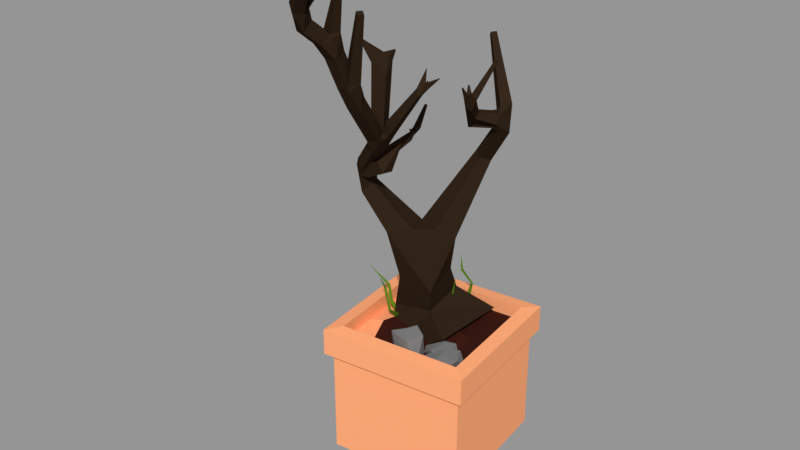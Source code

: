 # Source: Miscellaneous_family.blend  (saved by Blender 2.79.0; exported with 4.5.12 LTS)
import bpy
from mathutils import Matrix  # noqa: F401  (used for matrix-valued properties, if any)

bpy.ops.wm.read_factory_settings(use_empty=True)
scene = bpy.context.scene
scene.name = 'Plant'

# ---- collections
col_collection_1_006 = bpy.data.collections.new('Collection 1.006'); scene.collection.children.link(col_collection_1_006)

# ---- materials (node trees are filled in below, after node groups)
mat_blender_green = bpy.data.materials.new('Blender green')
mat_blender_green.alpha_threshold = 0.0
mat_blender_green.diffuse_color = (0.0999, 0.2016, 0.009721, 1.0)
mat_blender_green.roughness = 0.5
mat_blender_green.specular_intensity = 0.0
mat_blender_beige = bpy.data.materials.new('Blender Beige')
mat_blender_beige.alpha_threshold = 0.0
mat_blender_beige.diffuse_color = (1.0, 0.3977, 0.1853, 1.0)
mat_blender_beige.roughness = 0.5
mat_blender_beige.specular_intensity = 0.0
mat_blender_soil = bpy.data.materials.new('Blender soil')
mat_blender_soil.alpha_threshold = 0.0
mat_blender_soil.diffuse_color = (0.04374, 0.01096, 0.006995, 1.0)
mat_blender_soil.roughness = 0.5
mat_blender_soil.specular_intensity = 0.0
mat_blender_dark_grey = bpy.data.materials.new('Blender dark-grey')
mat_blender_dark_grey.alpha_threshold = 0.0
mat_blender_dark_grey.diffuse_color = (0.1746, 0.1746, 0.1746, 1.0)
mat_blender_dark_grey.roughness = 0.5
mat_blender_dark_grey.specular_intensity = 0.0
mat_blender_wood = bpy.data.materials.new('Blender wood')
mat_blender_wood.alpha_threshold = 0.0
mat_blender_wood.preview_render_type = 'CUBE'
mat_blender_wood.diffuse_color = (0.03007, 0.01719, 0.009664, 1.0)
mat_blender_wood.roughness = 0.5
mat_blender_wood.specular_intensity = 0.0

# ---- material node trees

# ---- meshes
me_cube_240 = bpy.data.meshes.new('Cube.240')
me_cube_240.from_pydata([(-0.06896, 0.002377, 0.2341), (-0.1478, -0.0159, 0.3345), (-0.1156, 0.007002, 0.2878), (-0.1141, 0.002734, 0.289), (-0.1117, 0.00691, 0.291), (-0.09897, -0.005764, 0.2622), (-0.09504, -0.005262, 0.2674), (-0.09765, -0.01084, 0.2645), (-0.07684, -0.005287, 0.2294), (-0.08625, -0.03462, 0.312), (-0.08296, -0.0374, 0.312), (-0.08724, -0.05177, 0.3416), (-0.07728, -0.03791, 0.2696), (-0.07179, -0.0381, 0.2698), (-0.08726, -0.03923, 0.3113), (-0.0746, -0.04164, 0.269), (-0.07517, -0.00747, 0.2473), (0.1472, -0.1184, 0.0), (0.161, -0.1295, 0.2109), (-0.1184, -0.1472, 0.0), (-0.1295, -0.161, 0.2109), (0.1184, 0.1472, 0.0), (0.1295, 0.161, 0.2109), (-0.1472, 0.1184, 0.0), (-0.161, 0.1295, 0.2109), (0.1472, -0.1184, 0.2074), (-0.1184, -0.1472, 0.2074), (-0.1472, 0.1184, 0.2074), (0.1184, 0.1472, 0.2074), (0.1317, -0.1059, 0.2662), (-0.1059, -0.1317, 0.2662), (-0.1317, 0.1059, 0.2662), (0.1059, 0.1317, 0.2662), (0.161, -0.1295, 0.2628), (-0.1295, -0.161, 0.2628), (-0.161, 0.1295, 0.2628), (0.1295, 0.161, 0.2628), (0.1317, -0.1059, 0.238), (-0.1059, -0.1317, 0.238), (-0.1317, 0.1059, 0.238), (0.1059, 0.1317, 0.238), (-0.1399, 0.05131, 0.0), (-0.1341, -0.001797, 0.0), (-0.1284, -0.0549, 0.0), (-0.1226, -0.108, 0.0), (-0.1226, -0.108, 0.2074), (-0.1284, -0.0549, 0.2074), (-0.1341, -0.001797, 0.2074), (-0.1399, 0.05131, 0.2074), (0.1429, -0.07924, 0.0), (0.1372, -0.02614, 0.0), (0.1314, 0.02697, 0.0), (0.1257, 0.08008, 0.0), (0.1257, 0.08008, 0.2074), (0.1314, 0.02697, 0.2074), (0.1372, -0.02614, 0.2074), (0.1429, -0.07924, 0.2074), (-0.1341, -0.1181, 0.2109), (-0.1404, -0.06005, 0.2109), (-0.1467, -0.001965, 0.2109), (-0.153, 0.05612, 0.2109), (0.1374, 0.08759, 0.2109), (0.1437, 0.0295, 0.2109), (0.15, -0.02859, 0.2109), (0.1563, -0.08667, 0.2109), (-0.1341, -0.1181, 0.2628), (-0.1404, -0.06005, 0.2628), (-0.1467, -0.001965, 0.2628), (-0.153, 0.05612, 0.2628), (0.1374, 0.08759, 0.2628), (0.1437, 0.0295, 0.2628), (0.15, -0.02859, 0.2628), (0.1563, -0.08667, 0.2628), (-0.1097, -0.09666, 0.2662), (-0.1149, -0.04913, 0.2662), (-0.12, -0.001608, 0.2662), (-0.1252, 0.04592, 0.2662), (0.1124, 0.07166, 0.2662), (0.1176, 0.02414, 0.2662), (0.1227, -0.02339, 0.2662), (0.1279, -0.07091, 0.2662), (-0.1097, -0.09666, 0.238), (-0.1149, -0.04913, 0.238), (-0.12, -0.001608, 0.238), (-0.1252, 0.04592, 0.238), (0.1124, 0.07166, 0.238), (0.1176, 0.02414, 0.238), (0.1227, -0.02339, 0.238), (0.1279, -0.07091, 0.238), (-0.06528, -0.1414, 0.0), (-0.01217, -0.1356, 0.0), (0.04094, -0.1299, 0.0), (0.09405, -0.1241, 0.0), (0.09405, -0.1241, 0.2074), (0.04094, -0.1299, 0.2074), (-0.01217, -0.1356, 0.2074), (-0.06528, -0.1414, 0.2074), (0.06528, 0.1414, 0.0), (0.01217, 0.1356, 0.0), (-0.04094, 0.1299, 0.0), (-0.09405, 0.1241, 0.0), (-0.09405, 0.1241, 0.2074), (-0.04094, 0.1299, 0.2074), (0.01217, 0.1356, 0.2074), (0.06528, 0.1414, 0.2074), (0.1029, -0.1358, 0.2109), (0.04478, -0.1421, 0.2109), (-0.01331, -0.1484, 0.2109), (-0.0714, -0.1547, 0.2109), (-0.1029, 0.1358, 0.2109), (-0.04478, 0.1421, 0.2109), (0.01331, 0.1484, 0.2109), (0.0714, 0.1547, 0.2109), (0.1029, -0.1358, 0.2628), (0.04478, -0.1421, 0.2628), (-0.01331, -0.1484, 0.2628), (-0.0714, -0.1547, 0.2628), (-0.1029, 0.1358, 0.2628), (-0.04478, 0.1421, 0.2628), (0.01331, 0.1484, 0.2628), (0.0714, 0.1547, 0.2628), (0.08416, -0.1111, 0.2662), (0.03663, -0.1162, 0.2662), (-0.01089, -0.1214, 0.2662), (-0.05841, -0.1265, 0.2662), (-0.08416, 0.1111, 0.2662), (-0.03663, 0.1162, 0.2662), (0.01089, 0.1214, 0.2662), (0.05841, 0.1265, 0.2662), (0.08416, -0.1111, 0.238), (0.03663, -0.1162, 0.238), (-0.01089, -0.1214, 0.238), (-0.05841, -0.1265, 0.238), (-0.08416, 0.1111, 0.238), (-0.03663, 0.1162, 0.238), (0.01089, 0.1214, 0.238), (0.05841, 0.1265, 0.238), (-0.07766, 0.05107, 0.238), (-0.03013, 0.05621, 0.238), (0.01739, 0.06136, 0.238), (0.06492, 0.06651, 0.238), (-0.07418, 0.007008, 0.2414), (-0.02498, 0.00869, 0.238), (0.02254, 0.01384, 0.2463), (0.07007, 0.01899, 0.238), (-0.08489, -0.04442, 0.2453), (-0.01983, -0.03883, 0.238), (0.02769, -0.03369, 0.2434), (0.07521, -0.02854, 0.2285), (-0.06704, -0.09335, 0.2363), (-0.02435, -0.09482, 0.2413), (0.03284, -0.08121, 0.238), (0.08036, -0.07606, 0.238), (-0.06952, -0.1023, 0.0), (-0.01641, -0.0965, 0.0), (0.0367, -0.09075, 0.0), (0.08981, -0.085, 0.0), (-0.07527, -0.04915, 0.0), (-0.02216, -0.0434, 0.0), (0.03094, -0.03764, 0.0), (0.08405, -0.03189, 0.0), (-0.08103, 0.003957, 0.0), (-0.02792, 0.009711, 0.0), (0.02519, 0.01546, 0.0), (0.0783, 0.02122, 0.0), (-0.08678, 0.05707, 0.0), (-0.03367, 0.06282, 0.0), (0.01944, 0.06857, 0.0), (0.07254, 0.07433, 0.0), (0.01322, -0.09191, 0.2115), (0.04184, -0.08036, 0.238), (0.04842, -0.1102, 0.238), (0.006362, -0.1147, 0.238), (-0.02621, -0.08775, 0.238), (-0.004288, -0.0665, 0.238), (0.04694, -0.09085, 0.2884), (0.03074, -0.1173, 0.2808), (-0.01537, -0.1034, 0.2806), (-0.01878, -0.07606, 0.2678), (0.02265, -0.07782, 0.2939), (0.01245, -0.09167, 0.2904), (0.05917, -0.05269, 0.2335), (0.06717, -0.02925, 0.2404), (0.08873, -0.0409, 0.2404), (0.06944, -0.06884, 0.2404), (0.03595, -0.07446, 0.2404), (0.03455, -0.05, 0.2404), (0.07622, -0.03166, 0.2538), (0.08379, -0.05538, 0.2518), (0.05115, -0.07609, 0.2517), (0.03276, -0.06381, 0.2483), (0.05556, -0.03957, 0.2552), (0.05862, -0.05304, 0.2543), (0.07951, -0.07558, 0.2299), (0.08494, -0.0452, 0.2386), (0.1137, -0.05547, 0.2386), (0.09521, -0.09352, 0.2386), (0.05504, -0.1068, 0.2386), (0.04869, -0.07692, 0.2386), (0.09653, -0.04645, 0.2552), (0.1103, -0.07424, 0.2527), (0.07407, -0.1059, 0.2527), (0.04909, -0.09427, 0.2484), (0.07259, -0.06011, 0.2571), (0.07891, -0.07611, 0.2559), (0.02747, 0.1225, 0.7847), (0.03396, 0.1176, 0.7908), (0.02774, 0.1094, 0.7908), (0.04621, -0.2481, 0.9028), (0.03839, -0.2428, 0.9068), (0.04409, -0.2343, 0.9068), (0.08951, -0.0326, 0.749), (0.1406, -0.0299, 0.7981), (0.1359, -0.03179, 0.8008), (0.1338, -0.02647, 0.8008), (-0.02598, -0.07974, 0.7965), (-0.05914, -0.1262, 0.8207), (0.04671, -0.08983, 0.7828), (0.0586, -0.06928, 0.7627), (-0.03205, -0.1046, 0.5854), (-0.04612, -0.07803, 0.5983), (-0.01496, -0.07614, 0.635), (-0.08382, -0.01099, 0.2672), (-0.08725, 0.07233, 0.2827), (-0.003817, 0.07291, 0.298), (-0.0003927, -0.01041, 0.2825), (-0.066, -0.04398, 0.1771), (-0.06066, 0.1073, 0.1771), (0.06421, 0.1029, 0.2625), (0.05887, -0.04839, 0.2625), (0.02452, -0.2685, 0.9329), (0.01564, -0.2648, 0.9367), (0.01954, -0.2556, 0.9368), (0.05212, -0.3577, 0.9856), (0.04729, -0.3549, 0.9907), (0.05109, -0.3484, 0.9907), (0.02098, -0.3019, 0.9407), (0.01694, -0.3037, 0.9447), (0.01459, -0.2982, 0.9447), (-0.0107, -0.01756, 0.685), (-0.01413, -0.01712, 0.6866), (-0.01365, -0.01334, 0.6866), (-0.02999, -0.03848, 0.6452), (0.0499, 0.02084, 0.6501), (0.03499, 0.03929, 0.65), (0.04869, 0.002372, 0.7264), (0.1128, -0.04423, 0.7342), (0.1034, -0.04801, 0.7397), (0.09908, -0.03736, 0.7397), (0.1385, -0.02458, 0.7981), (0.08856, -0.03985, 0.7311), (0.1001, -0.03906, 0.7353), (0.09396, -0.04524, 0.7353), (0.08714, -0.03423, 0.749), (0.09473, -0.03367, 0.7311), (0.06162, 0.007017, 0.6785), (0.06493, 0.013, 0.6891), (0.07857, 0.01088, 0.6877), (0.0984, -0.03787, 0.7085), (0.08689, -0.04034, 0.7136), (0.08913, -0.03166, 0.7229), (0.105, -0.03373, 0.7266), (0.08119, 0.04515, 0.6616), (0.08683, 0.04288, 0.6771), (0.1007, 0.03952, 0.6802), (0.07486, 0.005206, 0.6763), (0.004796, -0.2252, 0.7718), (-0.01779, -0.2255, 0.7718), (-0.01809, -0.2052, 0.7816), (0.004494, -0.2048, 0.7816), (0.005184, -0.2514, 0.8267), (-0.01751, -0.2519, 0.827), (-0.01773, -0.2313, 0.8376), (0.004981, -0.2326, 0.8393), (0.01635, -0.2097, 0.7819), (0.005072, -0.2266, 0.7819), (-0.01042, -0.2162, 0.7898), (0.0008579, -0.1993, 0.7898), (0.05191, -0.2396, 0.9028), (-0.01977, -0.1267, 0.65), (-0.04518, -0.1194, 0.6636), (-0.02416, -0.1142, 0.6642), (8.515e-05, -0.1896, 0.7251), (-0.0415, -0.1335, 0.6501), (-0.04232, -0.1311, 0.6818), (-0.02048, -0.1246, 0.6821), (-0.01943, -0.2039, 0.7342), (-0.02451, -0.1877, 0.7491), (-0.002911, -0.1809, 0.7491), (0.09068, 0.05455, 0.6896), (0.0216, 0.1145, 0.7843), (0.07758, 0.06285, 0.6762), (0.08985, 0.08165, 0.6777), (0.1031, 0.07153, 0.6903), (0.1031, 0.06674, 0.6386), (0.08998, 0.04879, 0.6426), (0.07787, 0.06143, 0.6537), (0.05533, 0.08526, 0.5691), (0.02679, 0.08027, 0.5841), (0.08934, 0.07964, 0.6513), (0.04488, 0.06629, 0.5776), (0.01306, -0.01662, 0.4582), (0.03782, 0.09911, 0.5763), (-0.03179, 0.001643, 0.4579), (-0.008669, 0.04008, 0.4332), (0.03213, 0.01775, 0.4332), (-0.01128, -0.09758, 0.6576), (-0.01138, -0.1179, 0.6576), (-0.02726, -0.0975, 0.6702), (-5.131e-05, -0.1171, 0.6734), (-0.01471, -0.1171, 0.6849), (0.0496, -0.1024, 0.7424), (0.04952, -0.1137, 0.7423), (-0.08765, -0.06624, 0.5546), (-0.09629, -0.08972, 0.5542), (-0.109, -0.0847, 0.5722), (-0.09903, -0.06495, 0.5726), (-0.0764, -0.07639, 0.5726), (-0.0863, -0.09705, 0.5726), (-0.03805, -0.09476, 0.6176), (-0.1014, -0.0898, 0.5882), (-0.09202, -0.06902, 0.5876), (-0.04795, -0.1154, 0.6176), (-0.06297, -0.1082, 0.6334), (-0.05307, -0.08756, 0.6334), (-0.09893, -0.04606, 0.5594), (-0.08562, -0.05998, 0.5854), (-0.1086, -0.05352, 0.5752), (-0.0771, -0.05347, 0.5706), (-0.04668, -0.01077, 0.6147), (-0.03966, -0.01977, 0.6147), (-0.04524, -0.02412, 0.6237), (-0.04491, -0.01029, 0.6303), (-0.05905, -0.06463, 0.4486), (-0.07113, -0.02141, 0.433), (-0.01835, -0.04346, 0.4602), (-0.1024, -0.08, 0.5198), (-0.1147, -0.0552, 0.518), (-0.09621, -0.04514, 0.5356), (-0.08437, -0.06973, 0.538), (-0.02968, -0.09277, 0.6607), (-0.05113, -0.1002, 0.662), (-0.02873, -0.09252, 0.6799), (-0.02139, -0.1139, 0.6784), (-0.04252, -0.1212, 0.6833), (-0.0226, -0.08958, 0.7803), (-0.01763, -0.1122, 0.7597), (-0.04003, -0.1217, 0.7814), (-0.03391, -0.08786, 0.7818), (-0.02254, -0.09633, 0.7928), (-0.036, -0.09583, 0.7937), (-0.02563, -0.07786, 0.7936), (-0.04511, -0.09872, 0.7663), (-0.06069, -0.1284, 0.8192), (-0.03321, -0.1163, 0.8001), (0.04454, -0.1024, 0.7542), (0.05533, -0.1035, 0.7634), (0.04583, -0.113, 0.7559), (0.04623, -0.08817, 0.7812), (0.05039, -0.09497, 0.7538), (0.058, -0.09598, 0.7538), (0.05671, -0.06909, 0.7629), (0.05742, -0.09724, 0.7609), (0.05517, -0.09879, 0.7576), (0.05528, -0.102, 0.7626), (0.04936, -0.1022, 0.7626), (0.052, -0.09268, 0.7651), (-0.03135, -0.08195, 0.5801), (-0.07284, -0.09427, 0.5617), (-0.04844, -0.1008, 0.6002), (-0.01565, -0.07385, 0.6344), (-0.05668, -0.03095, 0.3447), (-0.0589, 0.03155, 0.37), (0.006356, 0.03983, 0.3551), (0.008571, -0.02266, 0.3299), (0.01317, -0.2481, 0.8721), (0.005056, -0.2631, 0.8711), (-0.01029, -0.2588, 0.8767), (-0.002974, -0.2412, 0.8767), (0.02803, -0.2591, 0.9335), (0.001935, -0.2748, 0.8543), (-0.02045, -0.2718, 0.8543), (-0.01853, -0.2576, 0.8718), (-0.002871, -0.3085, 0.8822), (0.001687, -0.2766, 0.885), (-0.02468, -0.3003, 0.8787), (-0.02242, -0.2889, 0.8977), (-0.0004799, -0.2926, 0.8983), (0.009198, -0.3154, 0.9138), (0.003084, -0.3356, 0.9178), (-0.00899, -0.3285, 0.9304), (0.0005087, -0.3123, 0.9304), (0.05593, -0.3512, 0.9856), (-0.003442, -0.3178, 0.9246), (-0.009665, -0.3035, 0.9246), (0.01863, -0.2965, 0.9407), (-0.02889, -0.008825, 0.6366), (-0.01021, -0.01378, 0.685), (-0.03807, -0.01664, 0.6403), (-0.03007, -0.01787, 0.6365), (-0.03849, -0.02415, 0.6299), (-0.03974, -0.02051, 0.6356), (-0.03325, -0.01829, 0.6356), (-0.03144, -0.02589, 0.6335), (-0.03651, -0.02762, 0.6335), (-0.03242, -0.02305, 0.6379), (0.08952, 0.04081, 0.6518), (0.04598, 0.04519, 0.6698), (0.05239, 0.001829, 0.725), (0.06206, 0.02927, 0.6705), (0.04501, 0.01288, 0.703), (0.0513, 0.01628, 0.71), (0.05013, -0.0002736, 0.7242), (0.08856, -0.03985, 0.7311), (0.09396, -0.04524, 0.7353), (0.1007, 0.03952, 0.6802), (0.08423, 0.04995, 0.6802), (0.08119, 0.04515, 0.6616), (0.09766, 0.03397, 0.6624), (-0.02416, -0.1142, 0.6642), (-0.01809, -0.2052, 0.7816), (-0.01779, -0.2255, 0.7718), (0.004796, -0.2252, 0.7718), (-0.04518, -0.1194, 0.6636), (-0.01977, -0.1267, 0.65), (-0.05113, -0.1002, 0.662), (-0.04518, -0.1194, 0.6636), (-0.02416, -0.1142, 0.6642), (-0.02968, -0.09277, 0.6607), (0.005056, -0.2631, 0.8711), (0.05159, -0.097, 0.7619), (-0.01853, -0.2576, 0.8718), (-0.02045, -0.2718, 0.8543), (0.001935, -0.2748, 0.8543), (0.08794, 0.04004, 0.6746), (-0.009665, -0.3035, 0.9246), (-0.003442, -0.3178, 0.9246), (0.001931, -0.2995, 0.917), (-0.03974, -0.02051, 0.6356), (-0.03849, -0.02415, 0.6299), (-0.032, -0.02193, 0.6299), (0.07758, 0.06285, 0.6762), (0.07787, 0.06143, 0.6537), (0.08913, 0.04056, 0.652), (-0.01062, 0.1014, 0.2318), (0.01908, 0.03853, 0.3404), (0.002278, 0.05609, 0.2851), (-0.002085, 0.05787, 0.2871), (-0.002371, 0.05407, 0.2844), (0.005372, 0.0814, 0.265), (-8.857e-05, 0.08226, 0.2682), (0.005753, 0.08529, 0.2691), (0.001084, 0.1039, 0.2327), (-0.0115, 0.09574, 0.3196), (-0.01281, 0.09977, 0.3204), (-0.0148, 0.0992, 0.3535), (0.0001925, 0.1162, 0.2833), (-0.004078, 0.1195, 0.2824), (-0.008262, 0.09882, 0.3213), (9.235e-05, 0.1207, 0.2838), (-0.006525, 0.1012, 0.249)], [(440, 403)], [(2, 1, 4), (7, 2, 5), (0, 6, 16), (5, 6, 0), (16, 7, 8), (11, 9, 14), (11, 10, 9), (14, 12, 15), (9, 12, 14), (8, 0, 13), (12, 8, 15), (16, 8, 12), (13, 16, 12), (2, 3, 1), (3, 4, 1), (7, 3, 2), (2, 4, 6, 5), (12, 9, 10, 13), (16, 6, 7), (3, 7, 6, 4), (8, 7, 5), (8, 5, 0), (11, 14, 10), (15, 13, 10, 14), (13, 0, 16), (15, 8, 13), (89, 96, 26, 19), (41, 48, 27, 23), (97, 104, 28, 21), (49, 56, 25, 17), (168, 97, 21, 52), (109, 24, 35, 117), (108, 20, 26, 96), (60, 24, 27, 48), (112, 22, 28, 104), (64, 18, 25, 56), (125, 31, 39, 133), (105, 18, 33, 113), (61, 22, 36, 69), (57, 20, 34, 65), (124, 30, 34, 116), (76, 31, 35, 68), (128, 32, 36, 120), (80, 29, 33, 72), (152, 129, 37, 88), (121, 29, 37, 129), (77, 32, 40, 85), (73, 30, 38, 81), (31, 76, 84, 39), (76, 75, 83, 84), (75, 74, 82, 83), (74, 73, 81, 82), (29, 80, 88, 37), (80, 79, 87, 88), (79, 78, 86, 87), (78, 77, 85, 86), (136, 140, 85, 40), (140, 144, 86, 85), (144, 148, 87, 86), (148, 152, 88, 87), (32, 77, 69, 36), (77, 78, 70, 69), (78, 79, 71, 70), (79, 80, 72, 71), (30, 73, 65, 34), (73, 74, 66, 65), (74, 75, 67, 66), (75, 76, 68, 67), (24, 60, 68, 35), (60, 59, 67, 68), (59, 58, 66, 67), (58, 57, 65, 66), (18, 64, 72, 33), (64, 63, 71, 72), (63, 62, 70, 71), (62, 61, 69, 70), (22, 61, 53, 28), (61, 62, 54, 53), (62, 63, 55, 54), (63, 64, 56, 55), (20, 57, 45, 26), (57, 58, 46, 45), (58, 59, 47, 46), (59, 60, 48, 47), (92, 156, 49, 17), (156, 160, 50, 49), (160, 164, 51, 50), (164, 168, 52, 51), (21, 28, 53, 52), (52, 53, 54, 51), (51, 54, 55, 50), (50, 55, 56, 49), (19, 26, 45, 44), (44, 45, 46, 43), (43, 46, 47, 42), (42, 47, 48, 41), (42, 41, 165, 161), (161, 165, 166, 162), (162, 166, 167, 163), (163, 167, 168, 164), (43, 42, 161, 157), (157, 161, 162, 158), (158, 162, 163, 159), (159, 163, 164, 160), (44, 43, 157, 153), (153, 157, 158, 154), (154, 158, 159, 155), (155, 159, 160, 156), (19, 44, 153, 89), (89, 153, 154, 90), (90, 154, 155, 91), (91, 155, 156, 92), (82, 81, 149, 145), (145, 149, 150, 146), (146, 150, 151, 147), (147, 151, 152, 148), (83, 82, 145, 141), (141, 145, 146, 142), (142, 146, 147, 143), (143, 147, 148, 144), (84, 83, 141, 137), (137, 141, 142, 138), (138, 142, 143, 139), (139, 143, 144, 140), (39, 84, 137, 133), (133, 137, 138, 134), (134, 138, 139, 135), (135, 139, 140, 136), (30, 124, 132, 38), (124, 123, 131, 132), (123, 122, 130, 131), (122, 121, 129, 130), (81, 38, 132, 149), (149, 132, 131, 150), (150, 131, 130, 151), (151, 130, 129, 152), (31, 125, 117, 35), (125, 126, 118, 117), (126, 127, 119, 118), (127, 128, 120, 119), (29, 121, 113, 33), (121, 122, 114, 113), (122, 123, 115, 114), (123, 124, 116, 115), (20, 108, 116, 34), (108, 107, 115, 116), (107, 106, 114, 115), (106, 105, 113, 114), (32, 128, 136, 40), (128, 127, 135, 136), (127, 126, 134, 135), (126, 125, 133, 134), (24, 109, 101, 27), (109, 110, 102, 101), (110, 111, 103, 102), (111, 112, 104, 103), (18, 105, 93, 25), (105, 106, 94, 93), (106, 107, 95, 94), (107, 108, 96, 95), (22, 112, 120, 36), (112, 111, 119, 120), (111, 110, 118, 119), (110, 109, 117, 118), (41, 23, 100, 165), (165, 100, 99, 166), (166, 99, 98, 167), (167, 98, 97, 168), (23, 27, 101, 100), (100, 101, 102, 99), (99, 102, 103, 98), (98, 103, 104, 97), (17, 25, 93, 92), (92, 93, 94, 91), (91, 94, 95, 90), (90, 95, 96, 89), (169, 170, 171), (170, 169, 174), (169, 171, 172), (169, 172, 173), (169, 173, 174), (170, 174, 179), (171, 170, 175), (172, 171, 176), (173, 172, 177), (174, 173, 178), (170, 179, 175), (171, 175, 176), (172, 176, 177), (173, 177, 178), (174, 178, 179), (175, 179, 180), (176, 175, 180), (177, 176, 180), (178, 177, 180), (179, 178, 180), (181, 182, 183), (182, 181, 186), (181, 183, 184), (181, 184, 185), (181, 185, 186), (182, 186, 191), (183, 182, 187), (184, 183, 188), (185, 184, 189), (186, 185, 190), (182, 191, 187), (183, 187, 188), (184, 188, 189), (185, 189, 190), (186, 190, 191), (187, 191, 192), (188, 187, 192), (189, 188, 192), (190, 189, 192), (191, 190, 192), (193, 194, 195), (194, 193, 198), (193, 195, 196), (193, 196, 197), (193, 197, 198), (194, 198, 203), (195, 194, 199), (196, 195, 200), (197, 196, 201), (198, 197, 202), (194, 203, 199), (195, 199, 200), (196, 200, 201), (197, 201, 202), (198, 202, 203), (199, 203, 204), (200, 199, 204), (201, 200, 204), (202, 201, 204), (203, 202, 204), (335, 333, 374), (333, 371, 374), (372, 334, 303), (279, 322, 319), (359, 360, 311), (211, 414, 251), (373, 372, 304), (372, 303, 304), (303, 335, 301), (254, 413, 253), (264, 263, 418), (289, 291, 263), (381, 431, 377), (400, 330, 399), (280, 425, 341), (279, 319, 307), (283, 279, 307), (280, 281, 308), (355, 430, 359), (311, 360, 312), (359, 311, 355), (340, 308, 306), (296, 441, 291), (307, 319, 306), (319, 324, 306), (280, 283, 281), (324, 340, 306), (323, 322, 283), (322, 279, 283), (401, 399, 398), (400, 331, 330), (327, 315, 316), (331, 401, 332), (331, 400, 401), (212, 261, 249), (247, 213, 214, 248), (332, 401, 398), (261, 248, 214), (315, 336, 314), (268, 276, 277), (408, 245, 412), (241, 239, 397), (237, 395, 238), (234, 392, 235), (232, 230, 379), (267, 266, 275), (214, 212, 249), (382, 381, 377), (291, 434, 263), (434, 262, 263), (262, 442, 296), (401, 402, 399), (375, 376, 380), (388, 436, 391), (252, 259, 247), (262, 416, 263), (377, 429, 376), (376, 433, 380), (380, 432, 381), (250, 259, 252), (260, 259, 250), (341, 428, 340), (260, 248, 261), (252, 247, 248), (260, 250, 248), (340, 427, 308), (308, 426, 280), (281, 419, 307), (346, 354, 347), (345, 352, 348), (307, 419, 424), (346, 349, 354), (349, 350, 354), (275, 421, 267), (267, 420, 268), (263, 415, 418), (406, 417, 262), (248, 414, 252), (252, 413, 250), (207, 205, 290), (348, 352, 350), (391, 435, 437), (400, 438, 401), (210, 208, 278), (261, 246, 258), (283, 423, 281), (268, 269, 276), (329, 332, 396), (357, 312, 356), (356, 360, 362), (257, 256, 260), (259, 265, 258), (422, 269, 273), (271, 422, 270), (282, 283, 424), (282, 285, 288), (290, 289, 207), (289, 293, 206), (295, 297, 294), (296, 299, 298), (297, 302, 299), (295, 298, 300), (300, 298, 301), (298, 302, 303), (301, 305, 297), (355, 306, 308), (355, 310, 357), (322, 320, 318), (319, 321, 324), (327, 316, 326), (331, 327, 326), (325, 327, 332), (330, 331, 328), (333, 335, 339), (337, 333, 336), (352, 344, 347), (351, 349, 345), (351, 350, 215), (353, 352, 347), (354, 350, 216), (353, 354, 216), (217, 357, 356), (217, 355, 357), (358, 430, 355), (358, 217, 430), (218, 359, 361), (362, 360, 218), (361, 359, 430), (361, 362, 218), (366, 362, 430), (366, 356, 362), (369, 368, 219), (221, 369, 219), (367, 220, 370), (370, 221, 367), (370, 369, 221), (232, 375, 378), (379, 230, 375), (383, 384, 387), (397, 399, 396), (241, 398, 240), (404, 438, 439), (405, 438, 242), (404, 403, 242), (443, 434, 409), (243, 244, 443), (410, 407, 244), (408, 410, 243), (409, 407, 411), (412, 410, 408), (245, 411, 410), (408, 411, 245), (253, 211, 254), (253, 413, 414), (211, 253, 414), (211, 251, 254), (381, 432, 431), (280, 426, 425), (296, 442, 441), (249, 261, 214), (247, 246, 212, 213), (229, 226, 227, 228), (212, 246, 261), (241, 240, 239), (237, 236, 395), (234, 233, 392), (232, 231, 230), (337, 336, 315, 327), (214, 213, 212), (291, 441, 434), (434, 443, 262), (262, 443, 442), (401, 438, 402), (387, 437, 388), (262, 417, 416), (377, 431, 429), (376, 429, 433), (380, 433, 432), (341, 425, 428), (340, 428, 427), (305, 374, 373, 304), (308, 427, 426), (275, 276, 269, 422), (281, 423, 419), (424, 283, 307), (371, 333, 334, 372), (275, 422, 421), (267, 421, 420), (301, 335, 374, 305), (263, 416, 415), (406, 418, 417), (251, 248, 250, 413, 254), (264, 418, 294, 293), (248, 251, 414), (252, 414, 413), (207, 206, 205), (266, 267, 286, 282), (375, 380, 270, 273), (267, 268, 287, 286), (394, 386, 385, 390), (268, 277, 288, 287), (272, 271, 381, 382), (274, 282, 288, 277), (390, 385, 383, 389), (380, 381, 271, 270), (273, 272, 378, 375), (299, 292, 293, 294), (337, 327, 325, 338), (280, 341, 323, 283), (388, 389, 383, 387), (274, 275, 266, 282), (291, 292, 299, 296), (313, 339, 338, 325), (341, 340, 324, 323), (314, 336, 339, 313), (378, 272, 382, 377), (391, 436, 435), (437, 387, 386, 394), (258, 246, 247, 259), (345, 349, 346), (418, 406, 295, 294), (400, 439, 438), (210, 209, 208), (262, 296, 295, 406), (264, 293, 289, 263), (399, 330, 329, 396), (394, 390, 391, 437), (268, 420, 269), (356, 312, 360), (255, 259, 260, 256), (265, 259, 255), (257, 261, 258, 265), (260, 261, 257), (418, 265, 255, 417), (417, 255, 256, 416), (416, 256, 257, 415), (418, 415, 257, 265), (421, 271, 272, 420), (422, 271, 421), (420, 272, 273, 269), (274, 278, 208, 275), (273, 270, 422), (276, 275, 208, 209), (277, 276, 209, 210), (277, 210, 278, 274), (419, 423, 284, 285), (283, 284, 423), (419, 285, 282, 424), (283, 286, 287, 284), (282, 286, 283), (285, 284, 287, 288), (292, 291, 290, 205), (206, 207, 289), (293, 292, 205, 206), (305, 304, 302, 297), (290, 291, 289), (294, 297, 299), (296, 298, 295), (297, 295, 300), (298, 299, 302), (300, 301, 297), (298, 303, 301), (281, 307, 309, 310), (303, 302, 304), (309, 307, 306), (308, 281, 310, 355), (306, 311, 312, 309), (310, 309, 312, 357), (314, 313, 317, 318), (311, 306, 355), (315, 314, 318, 320), (315, 320, 321, 316), (316, 321, 317, 313), (318, 317, 319, 322), (320, 323, 324, 321), (319, 317, 321), (322, 323, 320), (316, 313, 328, 326), (328, 313, 325), (328, 325, 329, 330), (331, 326, 328), (332, 327, 331), (334, 337, 338, 303), (329, 325, 332), (333, 337, 334), (335, 303, 338, 339), (427, 428, 342, 343), (336, 333, 339), (427, 343, 344, 426), (426, 344, 352, 425), (425, 352, 342, 428), (342, 345, 346, 343), (344, 343, 346, 347), (352, 353, 216, 350), (345, 342, 352), (351, 345, 348), (351, 215, 349), (215, 350, 349), (351, 348, 350), (313, 367, 368, 314), (353, 347, 354), (430, 217, 356), (358, 355, 217), (218, 360, 359), (362, 361, 430), (366, 430, 356), (314, 368, 369, 315), (316, 315, 369, 220), (313, 316, 220, 367), (222, 371, 372, 223), (367, 219, 368), (221, 219, 367), (369, 370, 220), (224, 223, 372, 373), (225, 224, 373, 374), (225, 374, 371, 222), (227, 226, 222, 223), (227, 223, 224, 228), (228, 224, 225, 229), (226, 229, 225, 222), (376, 230, 231, 377), (375, 230, 376), (378, 377, 231, 232), (432, 433, 383, 385), (232, 379, 375), (431, 432, 385, 386), (431, 386, 384, 429), (429, 384, 383, 433), (388, 392, 233, 389), (387, 384, 386), (390, 389, 233, 234), (391, 390, 234, 235), (391, 235, 392, 388), (437, 395, 236, 388), (436, 388, 236, 237), (436, 237, 238, 435), (435, 238, 395, 437), (396, 332, 241, 397), (398, 241, 332), (399, 239, 240, 398), (239, 399, 397), (442, 244, 407, 441), (404, 242, 438), (405, 402, 438), (405, 242, 403), (443, 244, 442), (434, 441, 407, 409), (409, 243, 443), (410, 244, 243), (410, 411, 407), (408, 243, 409), (411, 408, 409), (412, 245, 410), (447, 445, 446), (448, 445, 447), (451, 446, 449), (451, 447, 446), (450, 446, 448), (457, 456, 453, 454), (444, 449, 450), (452, 451, 449), (460, 451, 452), (455, 453, 458), (458, 456, 459), (453, 456, 458), (452, 444, 457), (456, 452, 459), (460, 452, 456), (456, 457, 460), (448, 446, 445), (451, 450, 447), (450, 448, 447), (450, 449, 446), (460, 450, 451), (460, 444, 450), (452, 449, 444), (455, 454, 453), (455, 458, 454), (459, 457, 454, 458), (457, 444, 460), (459, 452, 457)])
me_cube_240.polygons.foreach_set('material_index', [0, 0, 0, 0, 0, 0, 0, 0, 0, 0, 0, 0, 0, 0, 0, 0, 0, 0, 0, 0, 0, 0, 0, 0, 0, 0, 1, 1, 1, 1, 1, 1, 1, 1, 1, 1, 1, 1, 1, 1, 1, 1, 1, 1, 2, 1, 1, 1, 1, 1, 1, 1, 1, 1, 1, 1, 2, 2, 2, 2, 1, 1, 1, 1, 1, 1, 1, 1, 1, 1, 1, 1, 1, 1, 1, 1, 1, 1, 1, 1, 1, 1, 1, 1, 1, 1, 1, 1, 1, 1, 1, 1, 1, 1, 1, 1, 1, 1, 1, 1, 1, 1, 1, 1, 1, 1, 1, 1, 1, 1, 1, 1, 1, 2, 2, 2, 1, 2, 2, 2, 1, 2, 2, 2, 1, 2, 2, 2, 1, 1, 1, 1, 1, 2, 2, 2, 1, 1, 1, 1, 1, 1, 1, 1, 1, 1, 1, 1, 1, 1, 1, 1, 1, 1, 1, 1, 1, 1, 1, 1, 1, 1, 1, 1, 1, 1, 1, 1, 1, 1, 1, 1, 1, 1, 1, 1, 3, 3, 3, 3, 3, 3, 3, 3, 3, 3, 3, 3, 3, 3, 3, 3, 3, 3, 3, 3, 3, 3, 3, 3, 3, 3, 3, 3, 3, 3, 3, 3, 3, 3, 3, 3, 3, 3, 3, 3, 3, 3, 3, 3, 3, 3, 3, 3, 3, 3, 3, 3, 3, 3, 3, 3, 3, 3, 3, 3, 4, 4, 4, 4, 4, 4, 4, 4, 4, 4, 4, 4, 4, 4, 4, 4, 4, 4, 4, 4, 4, 4, 4, 4, 4, 4, 4, 4, 4, 4, 4, 4, 4, 4, 4, 4, 4, 4, 4, 4, 4, 4, 4, 4, 4, 4, 4, 4, 4, 4, 4, 4, 4, 4, 4, 4, 4, 4, 4, 4, 4, 4, 4, 4, 4, 4, 4, 4, 4, 4, 4, 4, 4, 4, 4, 4, 4, 4, 4, 4, 4, 4, 4, 4, 4, 4, 4, 4, 4, 4, 4, 4, 4, 4, 4, 4, 4, 4, 4, 4, 4, 4, 4, 4, 4, 4, 4, 4, 4, 4, 4, 4, 4, 4, 4, 4, 4, 4, 4, 4, 4, 4, 4, 4, 4, 4, 4, 4, 4, 4, 4, 4, 4, 4, 4, 4, 4, 4, 4, 4, 4, 4, 4, 4, 4, 4, 4, 4, 4, 4, 4, 4, 4, 4, 4, 4, 4, 4, 4, 4, 4, 4, 4, 4, 4, 4, 4, 4, 4, 4, 4, 4, 4, 4, 4, 4, 4, 4, 4, 4, 4, 4, 4, 4, 4, 4, 4, 4, 4, 4, 4, 4, 4, 4, 4, 4, 4, 4, 4, 4, 4, 4, 4, 4, 4, 4, 4, 4, 4, 4, 4, 4, 4, 4, 4, 4, 4, 4, 4, 4, 4, 4, 4, 4, 4, 4, 4, 4, 4, 4, 4, 4, 4, 4, 4, 4, 4, 4, 4, 4, 4, 4, 4, 4, 4, 4, 4, 4, 4, 4, 4, 4, 4, 4, 4, 4, 4, 4, 4, 4, 4, 4, 4, 4, 4, 4, 4, 4, 4, 4, 4, 4, 4, 4, 4, 4, 4, 4, 4, 4, 4, 4, 4, 4, 4, 4, 4, 4, 4, 4, 4, 4, 4, 4, 4, 4, 4, 4, 4, 4, 4, 4, 4, 4, 4, 4, 4, 4, 4, 4, 4, 4, 4, 4, 4, 4, 4, 4, 4, 4, 4, 4, 4, 4, 4, 4, 4, 4, 4, 4, 4, 4, 4, 4, 4, 4, 4, 4, 4, 4, 4, 4, 4, 4, 4, 4, 4, 4, 4, 4, 4, 4, 4, 0, 0, 0, 0, 0, 0, 0, 0, 0, 0, 0, 0, 0, 0, 0, 0, 0, 0, 0, 0, 0, 0, 0, 0, 0, 0, 0, 0])
me_cube_240.materials.append(mat_blender_green)
me_cube_240.materials.append(mat_blender_beige)
me_cube_240.materials.append(mat_blender_soil)
me_cube_240.materials.append(mat_blender_dark_grey)
me_cube_240.materials.append(mat_blender_wood)
me_cube_240.use_remesh_preserve_volume = False
me_cube_240.use_remesh_preserve_attributes = False
me_cube_240.use_mirror_vertex_groups = False
me_cube_240.update()

# ---- objects
ob_plant_grass_002 = bpy.data.objects.new('Plant-Grass.002', me_cube_240)

# ---- transforms, parenting, visibility, modifiers, constraints
ob_plant_grass_002.location = (0.0, 0.0, 0.0)
ob_plant_grass_002.lineart.crease_threshold = 0.0

# ---- collection membership
col_collection_1_006.objects.link(ob_plant_grass_002)

# ---- scene / render settings (as saved in the file)
scene.frame_start = 1; scene.frame_end = 250; scene.frame_set(1)
scene.render.engine = 'BLENDER_EEVEE_NEXT'
scene.render.image_settings.exr_codec = 'NONE'
scene.render.resolution_percentage = 50
scene.render.dither_intensity = 0.0
scene.render.simplify_subdivision_render = 0
scene.render.simplify_child_particles_render = 0.0
scene.cycles.use_denoising = False
scene.cycles.samples = 128
scene.cycles.sampling_pattern = 'TABULATED_SOBOL'
scene.cycles.use_adaptive_sampling = False
scene.cycles.use_light_tree = False
scene.cycles.blur_glossy = 0.0
scene.cycles.sample_clamp_indirect = 0.0
scene.view_settings.view_transform = 'Standard'
bpy.context.view_layer.update()

# ---- added for rendering (the .blend has no active camera and no usable light): camera, sun + grey world if the file has none
cam_auto = bpy.data.cameras.new('AutoCamera')
cam_auto.lens = 50.0
cam_auto.sensor_width = 36.0
cam_auto.clip_end = 1000.0
ob_auto_camera = bpy.data.objects.new('AutoCamera', cam_auto)
scene.collection.objects.link(ob_auto_camera)
ob_auto_camera.location = (1.07662, -1.39032, 1.35662)
ob_auto_camera.rotation_euler = (1.09748, -7.21219e-08, 0.694738)
scene.camera = ob_auto_camera
light_auto_sun = bpy.data.lights.new('AutoSun', 'SUN')
light_auto_sun.energy = 3.0
light_auto_sun.angle = 0.0523599
ob_auto_sun = bpy.data.objects.new('AutoSun', light_auto_sun)
scene.collection.objects.link(ob_auto_sun)
ob_auto_sun.rotation_euler = (0.872665, 0.174533, 0.523599)
if scene.world is None:
    world_auto = bpy.data.worlds.new('AutoWorld')
    world_auto.color = (0.3, 0.3, 0.3)
    scene.world = world_auto
bpy.context.view_layer.update()
